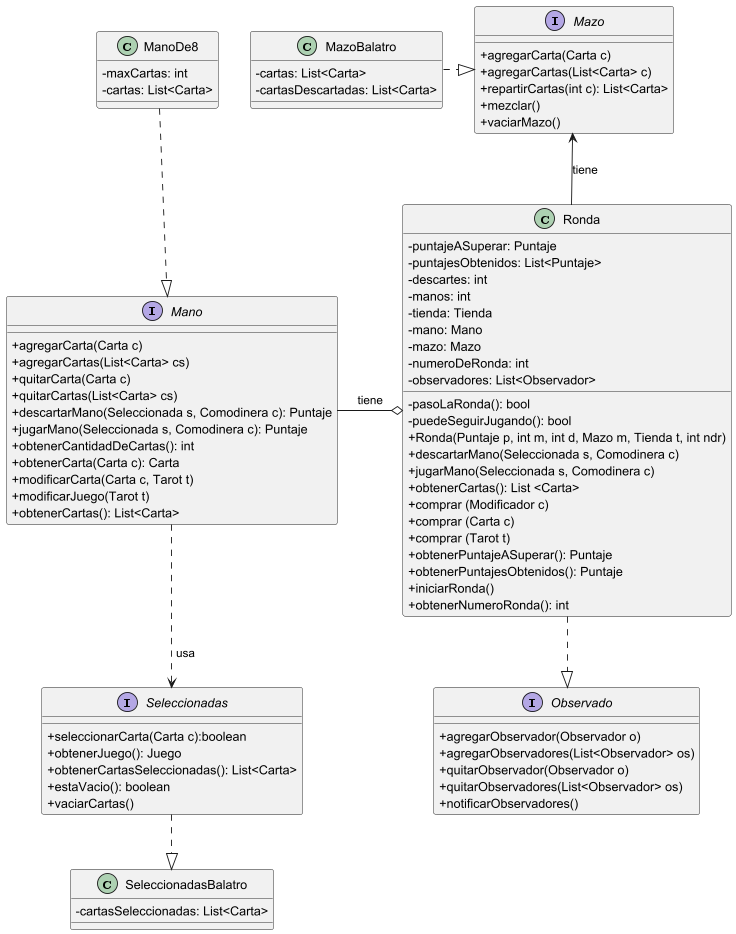

The diagram above was rendered by PlantUML. Its source (embedded in the PNG):
@startuml RondaManoYMazo
skinparam classAttributeIconSize 0

class Ronda{
-puntajeASuperar: Puntaje
-puntajesObtenidos: List<Puntaje>
-descartes: int
-manos: int
-tienda: Tienda
-mano: Mano
-mazo: Mazo
-numeroDeRonda: int
-observadores: List<Observador>
-pasoLaRonda(): bool
-puedeSeguirJugando(): bool
+Ronda(Puntaje p, int m, int d, Mazo m, Tienda t, int ndr)
+descartarMano(Seleccionada s, Comodinera c)
+jugarMano(Seleccionada s, Comodinera c)
+obtenerCartas(): List <Carta>
+comprar (Modificador c)
+comprar (Carta c)
+comprar (Tarot t)
+obtenerPuntajeASuperar(): Puntaje
+obtenerPuntajesObtenidos(): Puntaje
+iniciarRonda()
+obtenerNumeroRonda(): int

}

interface Observado {
+agregarObservador(Observador o)
+agregarObservadores(List<Observador> os)
+quitarObservador(Observador o)
+quitarObservadores(List<Observador> os)
+notificarObservadores()
}

interface Mazo {
+agregarCarta(Carta c)
+agregarCartas(List<Carta> c)
+repartirCartas(int c): List<Carta>
+mezclar()
+vaciarMazo()
}

class MazoBalatro {
-cartas: List<Carta>
-cartasDescartadas: List<Carta>
}

class ManoDe8 {
-maxCartas: int
-cartas: List<Carta>
}

interface Mano{
+agregarCarta(Carta c)
+agregarCartas(List<Carta> cs)
+quitarCarta(Carta c)
+quitarCartas(List<Carta> cs)
+descartarMano(Seleccionada s, Comodinera c): Puntaje
+jugarMano(Seleccionada s, Comodinera c): Puntaje
+obtenerCantidadDeCartas(): int
+obtenerCarta(Carta c): Carta
+modificarCarta(Carta c, Tarot t)
+modificarJuego(Tarot t)
+obtenerCartas(): List<Carta>
}

interface Seleccionadas {
+seleccionarCarta(Carta c):boolean
+obtenerJuego(): Juego
+obtenerCartasSeleccionadas(): List<Carta>
+estaVacio(): boolean
+vaciarCartas()
}

class SeleccionadasBalatro {
-cartasSeleccionadas: List<Carta>
}

Mano ..> Seleccionadas : " usa"

Seleccionadas ..|> SeleccionadasBalatro

MazoBalatro .right.|> Mazo
ManoDe8 ..|> Mano
Ronda o-left- Mano : tiene
Ronda ..|>  Observado
Ronda -up-> Mazo : tiene
@enduml